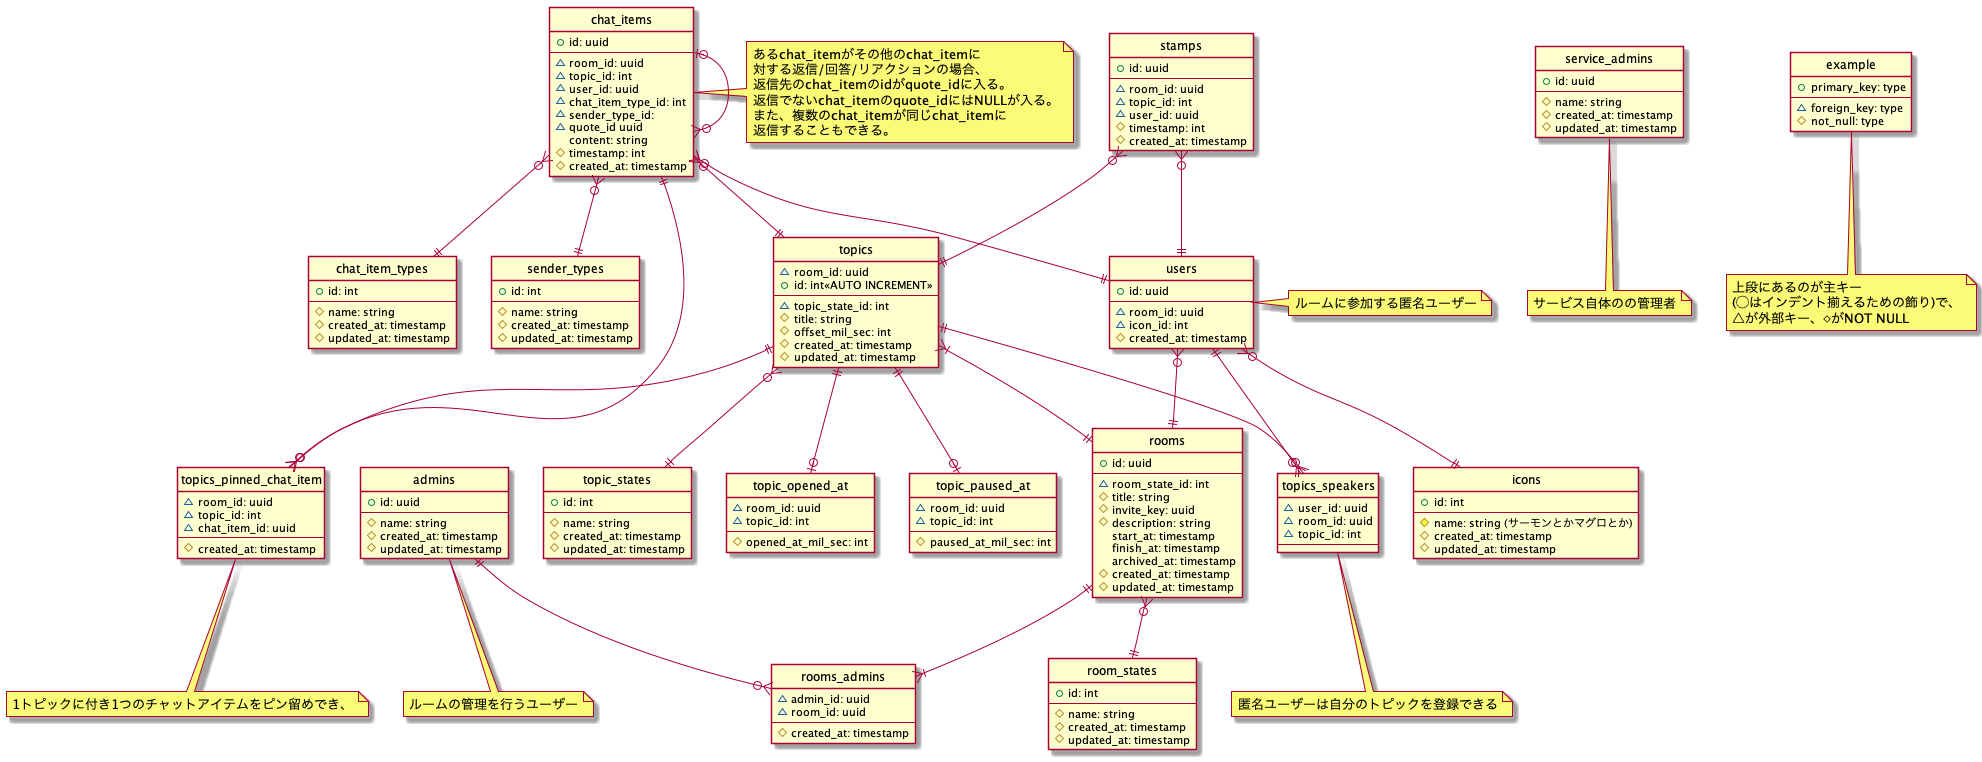

The diagram above was rendered by PlantUML. Its source (embedded in the PNG):
@startuml er

hide circle
skinparam inetype ortho

entity users {
    +id: uuid
    --
    ~room_id: uuid
    ~icon_id: int
    #created_at: timestamp
}
note right: ルームに参加する匿名ユーザー

entity topics_speakers{
    ~user_id: uuid
    ~room_id: uuid
    ~topic_id: int
    --
}
note bottom: 匿名ユーザーは自分のトピックを登録できる

entity admins {
    +id: uuid
    --
    #name: string
    #created_at: timestamp
    #updated_at: timestamp
}
note bottom: ルームの管理を行うユーザー

entity rooms_admins {
    ~admin_id: uuid
    ~room_id: uuid
    --
    #created_at: timestamp
}

entity service_admins {
    +id: uuid
    --
    #name: string
    #created_at: timestamp
    #updated_at: timestamp
}
note bottom: サービス自体のの管理者

entity icons {
    +id: int
    --
    #name: string (サーモンとかマグロとか)
    #created_at: timestamp
    #updated_at: timestamp
}

entity rooms {
    +id: uuid
    --
    ~room_state_id: int
    #title: string
    #invite_key: uuid
    #description: string
    start_at: timestamp
    finish_at: timestamp
    archived_at: timestamp
    #created_at: timestamp
    #updated_at: timestamp
}

entity room_states {
    +id: int
    --
    #name: string
    #created_at: timestamp
    #updated_at: timestamp
}

entity topics {
    ~room_id: uuid
    +id: int<<AUTO INCREMENT>>
    --
    ~topic_state_id: int
    #title: string
    #offset_mil_sec: int
    #created_at: timestamp
    #updated_at: timestamp
}

entity topics_pinned_chat_item {
    ~room_id: uuid
    ~topic_id: int
    ~chat_item_id: uuid
    --
    #created_at: timestamp
}
note bottom of topics_pinned_chat_item
  1トピックに付き1つのチャットアイテムをピン留めでき、
end note

entity topic_states {
    +id: int
    --
    #name: string
    #created_at: timestamp
    #updated_at: timestamp
}

entity topic_opened_at {
    ~room_id: uuid
    ~topic_id: int
    --
    #opened_at_mil_sec: int
}

entity topic_paused_at{
    ~room_id: uuid
    ~topic_id: int
    --
    #paused_at_mil_sec: int
}

entity chat_items {
    +id: uuid
    --
    ~room_id: uuid
    ~topic_id: int
    ~user_id: uuid
    ~chat_item_type_id: int
    ~sender_type_id:
    ~quote_id uuid
    content: string
    #timestamp: int
    #created_at: timestamp
}
note right of chat_items
 あるchat_itemがその他のchat_itemに
 対する返信/回答/リアクションの場合、
 返信先のchat_itemのidがquote_idに入る。
 返信でないchat_itemのquote_idにはNULLが入る。
 また、複数のchat_itemが同じchat_itemに
 返信することもできる。
end note

entity chat_item_types {
    +id: int
    --
    #name: string
    #created_at: timestamp
    #updated_at: timestamp
}

entity sender_types {
    +id: int
    --
    #name: string
    #created_at: timestamp
    #updated_at: timestamp
}

entity stamps {
    +id: uuid
    --
    ~room_id: uuid
    ~topic_id: int
    ~user_id: uuid
    #timestamp: int
    #created_at: timestamp
}

users }o--|| icons
users }o--|| rooms
users ||--o{ topics_speakers
topics ||--o{ topics_speakers
admins ||--o{ rooms_admins
rooms ||--|{ rooms_admins
rooms }o--|| room_states
topics }|--|| rooms
topics ||--o{ topics_pinned_chat_item
topics }o--|| topic_states
topics ||--o| topic_opened_at
topics ||--o| topic_paused_at
chat_items||--o{ topics_pinned_chat_item
chat_items }o--|| topics
chat_items }o--|| users
chat_items }o--|| chat_item_types
chat_items |o--o{ chat_items
chat_items }o--|| sender_types
stamps }o--|| topics
stamps }o--|| users

entity example {
    +primary_key: type
    --
    ~foreign_key: type
    #not_null: type
}
note bottom: 上段にあるのが主キー\n(◯はインデント揃えるための飾り)で、\n△が外部キー、◇がNOT NULL

@enduml